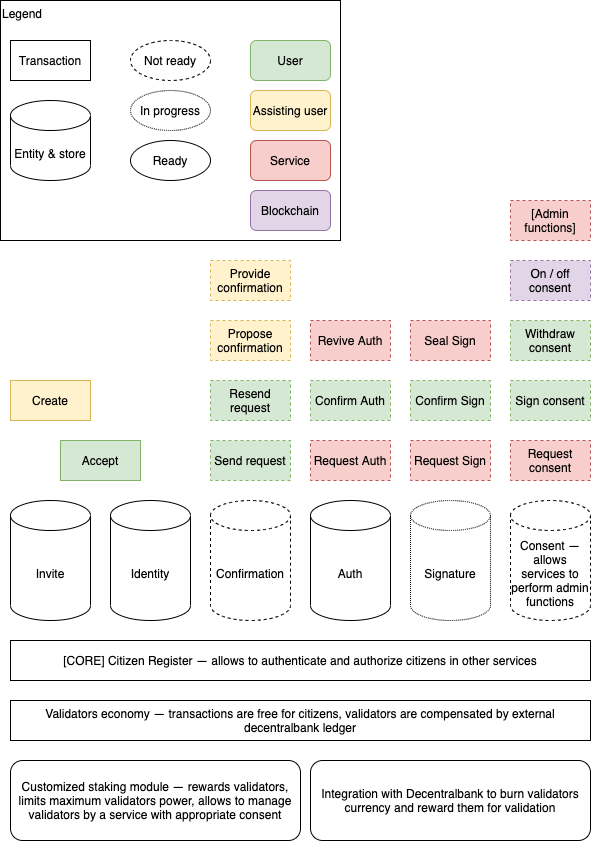

The diagram above was exported from draw.io. Its source (the exported page's mxGraphModel, read from the mxfile embedded in the PNG):
<mxGraphModel dx="643" dy="413" grid="1" gridSize="10" guides="1" tooltips="1" connect="1" arrows="1" fold="1" page="1" pageScale="1" pageWidth="1169" pageHeight="827" math="0" shadow="0">
  <root>
    <mxCell id="0" />
    <mxCell id="1" parent="0" />
    <mxCell id="-ohH4mSLQrxmil6yPBsh-70" value="Legend" style="rounded=0;whiteSpace=wrap;html=1;fillColor=none;align=left;verticalAlign=top;" vertex="1" parent="1">
      <mxGeometry x="30" y="40" width="340" height="240" as="geometry" />
    </mxCell>
    <mxCell id="-ohH4mSLQrxmil6yPBsh-1" value="[CORE] Citizen Register — allows to authenticate and authorize citizens in other services" style="rounded=0;whiteSpace=wrap;html=1;" vertex="1" parent="1">
      <mxGeometry x="40" y="680" width="580" height="40" as="geometry" />
    </mxCell>
    <mxCell id="-ohH4mSLQrxmil6yPBsh-2" value="Identity" style="shape=cylinder3;whiteSpace=wrap;html=1;boundedLbl=1;backgroundOutline=1;size=15;" vertex="1" parent="1">
      <mxGeometry x="140" y="540" width="80" height="120" as="geometry" />
    </mxCell>
    <mxCell id="-ohH4mSLQrxmil6yPBsh-3" value="Invite" style="shape=cylinder3;whiteSpace=wrap;html=1;boundedLbl=1;backgroundOutline=1;size=15;" vertex="1" parent="1">
      <mxGeometry x="40" y="540" width="80" height="120" as="geometry" />
    </mxCell>
    <mxCell id="-ohH4mSLQrxmil6yPBsh-4" value="Create" style="rounded=0;whiteSpace=wrap;html=1;fillColor=#fff2cc;strokeColor=#d6b656;" vertex="1" parent="1">
      <mxGeometry x="40" y="420" width="80" height="40" as="geometry" />
    </mxCell>
    <mxCell id="-ohH4mSLQrxmil6yPBsh-6" value="Accept" style="rounded=0;whiteSpace=wrap;html=1;fillColor=#d5e8d4;strokeColor=#82b366;" vertex="1" parent="1">
      <mxGeometry x="90" y="480" width="80" height="40" as="geometry" />
    </mxCell>
    <mxCell id="-ohH4mSLQrxmil6yPBsh-7" value="Auth" style="shape=cylinder3;whiteSpace=wrap;html=1;boundedLbl=1;backgroundOutline=1;size=15;" vertex="1" parent="1">
      <mxGeometry x="340" y="540" width="80" height="120" as="geometry" />
    </mxCell>
    <mxCell id="-ohH4mSLQrxmil6yPBsh-8" value="Signature" style="shape=cylinder3;whiteSpace=wrap;html=1;boundedLbl=1;backgroundOutline=1;size=15;dashed=1;dashPattern=1 1;" vertex="1" parent="1">
      <mxGeometry x="440" y="540" width="80" height="120" as="geometry" />
    </mxCell>
    <mxCell id="-ohH4mSLQrxmil6yPBsh-9" value="Confirmation" style="shape=cylinder3;whiteSpace=wrap;html=1;boundedLbl=1;backgroundOutline=1;size=15;dashed=1;" vertex="1" parent="1">
      <mxGeometry x="240" y="540" width="80" height="120" as="geometry" />
    </mxCell>
    <mxCell id="-ohH4mSLQrxmil6yPBsh-10" value="Request Auth" style="rounded=0;whiteSpace=wrap;html=1;dashed=1;fillColor=#f8cecc;strokeColor=#b85450;" vertex="1" parent="1">
      <mxGeometry x="340" y="480" width="80" height="40" as="geometry" />
    </mxCell>
    <mxCell id="-ohH4mSLQrxmil6yPBsh-11" value="Confirm Auth" style="rounded=0;whiteSpace=wrap;html=1;dashed=1;fillColor=#d5e8d4;strokeColor=#82b366;" vertex="1" parent="1">
      <mxGeometry x="340" y="420" width="80" height="40" as="geometry" />
    </mxCell>
    <mxCell id="-ohH4mSLQrxmil6yPBsh-12" value="Revive Auth" style="rounded=0;whiteSpace=wrap;html=1;dashed=1;fillColor=#f8cecc;strokeColor=#b85450;" vertex="1" parent="1">
      <mxGeometry x="340" y="360" width="80" height="40" as="geometry" />
    </mxCell>
    <mxCell id="-ohH4mSLQrxmil6yPBsh-13" value="Request Sign" style="rounded=0;whiteSpace=wrap;html=1;dashed=1;fillColor=#f8cecc;strokeColor=#b85450;" vertex="1" parent="1">
      <mxGeometry x="440" y="480" width="80" height="40" as="geometry" />
    </mxCell>
    <mxCell id="-ohH4mSLQrxmil6yPBsh-14" value="Confirm Sign" style="rounded=0;whiteSpace=wrap;html=1;dashed=1;fillColor=#d5e8d4;strokeColor=#82b366;" vertex="1" parent="1">
      <mxGeometry x="440" y="420" width="80" height="40" as="geometry" />
    </mxCell>
    <mxCell id="-ohH4mSLQrxmil6yPBsh-16" value="Send request" style="rounded=0;whiteSpace=wrap;html=1;dashed=1;fillColor=#d5e8d4;strokeColor=#82b366;" vertex="1" parent="1">
      <mxGeometry x="240" y="480" width="80" height="40" as="geometry" />
    </mxCell>
    <mxCell id="-ohH4mSLQrxmil6yPBsh-17" value="Seal Sign" style="rounded=0;whiteSpace=wrap;html=1;dashed=1;fillColor=#f8cecc;strokeColor=#b85450;" vertex="1" parent="1">
      <mxGeometry x="440" y="360" width="80" height="40" as="geometry" />
    </mxCell>
    <mxCell id="-ohH4mSLQrxmil6yPBsh-18" value="Resend request" style="rounded=0;whiteSpace=wrap;html=1;dashed=1;fillColor=#d5e8d4;strokeColor=#82b366;" vertex="1" parent="1">
      <mxGeometry x="240" y="420" width="80" height="40" as="geometry" />
    </mxCell>
    <mxCell id="-ohH4mSLQrxmil6yPBsh-19" value="Propose confirmation" style="rounded=0;whiteSpace=wrap;html=1;dashed=1;fillColor=#fff2cc;strokeColor=#d6b656;" vertex="1" parent="1">
      <mxGeometry x="240" y="360" width="80" height="40" as="geometry" />
    </mxCell>
    <mxCell id="-ohH4mSLQrxmil6yPBsh-20" value="Provide confirmation" style="rounded=0;whiteSpace=wrap;html=1;dashed=1;fillColor=#fff2cc;strokeColor=#d6b656;" vertex="1" parent="1">
      <mxGeometry x="240" y="300" width="80" height="40" as="geometry" />
    </mxCell>
    <mxCell id="-ohH4mSLQrxmil6yPBsh-22" value="Consent — allows services to perform admin functions" style="shape=cylinder3;whiteSpace=wrap;html=1;boundedLbl=1;backgroundOutline=1;size=15;dashed=1;" vertex="1" parent="1">
      <mxGeometry x="540" y="540" width="80" height="120" as="geometry" />
    </mxCell>
    <mxCell id="-ohH4mSLQrxmil6yPBsh-23" value="Request consent" style="rounded=0;whiteSpace=wrap;html=1;dashed=1;fillColor=#f8cecc;strokeColor=#b85450;" vertex="1" parent="1">
      <mxGeometry x="540" y="480" width="80" height="40" as="geometry" />
    </mxCell>
    <mxCell id="-ohH4mSLQrxmil6yPBsh-24" value="Sign consent" style="rounded=0;whiteSpace=wrap;html=1;dashed=1;fillColor=#d5e8d4;strokeColor=#82b366;" vertex="1" parent="1">
      <mxGeometry x="540" y="420" width="80" height="40" as="geometry" />
    </mxCell>
    <mxCell id="-ohH4mSLQrxmil6yPBsh-25" value="Withdraw consent" style="rounded=0;whiteSpace=wrap;html=1;dashed=1;fillColor=#d5e8d4;strokeColor=#82b366;" vertex="1" parent="1">
      <mxGeometry x="540" y="360" width="80" height="40" as="geometry" />
    </mxCell>
    <mxCell id="-ohH4mSLQrxmil6yPBsh-58" value="On / off consent" style="rounded=0;whiteSpace=wrap;html=1;dashed=1;fillColor=#e1d5e7;strokeColor=#9673a6;" vertex="1" parent="1">
      <mxGeometry x="540" y="300" width="80" height="40" as="geometry" />
    </mxCell>
    <mxCell id="-ohH4mSLQrxmil6yPBsh-60" value="Transaction" style="rounded=0;whiteSpace=wrap;html=1;" vertex="1" parent="1">
      <mxGeometry x="40" y="80" width="80" height="40" as="geometry" />
    </mxCell>
    <mxCell id="-ohH4mSLQrxmil6yPBsh-61" value="Entity &amp;amp; store" style="shape=cylinder3;whiteSpace=wrap;html=1;boundedLbl=1;backgroundOutline=1;size=15;" vertex="1" parent="1">
      <mxGeometry x="40" y="140" width="80" height="80" as="geometry" />
    </mxCell>
    <mxCell id="-ohH4mSLQrxmil6yPBsh-63" value="Not ready" style="ellipse;whiteSpace=wrap;html=1;rounded=0;dashed=1;" vertex="1" parent="1">
      <mxGeometry x="160" y="80" width="80" height="40" as="geometry" />
    </mxCell>
    <mxCell id="-ohH4mSLQrxmil6yPBsh-64" value="Ready" style="ellipse;whiteSpace=wrap;html=1;rounded=0;" vertex="1" parent="1">
      <mxGeometry x="160" y="180" width="80" height="40" as="geometry" />
    </mxCell>
    <mxCell id="-ohH4mSLQrxmil6yPBsh-65" value="In progress" style="ellipse;whiteSpace=wrap;html=1;rounded=0;dashed=1;dashPattern=1 1;" vertex="1" parent="1">
      <mxGeometry x="160" y="130" width="80" height="40" as="geometry" />
    </mxCell>
    <mxCell id="-ohH4mSLQrxmil6yPBsh-66" value="User" style="rounded=1;whiteSpace=wrap;html=1;fillColor=#d5e8d4;strokeColor=#82b366;" vertex="1" parent="1">
      <mxGeometry x="280" y="80" width="80" height="40" as="geometry" />
    </mxCell>
    <mxCell id="-ohH4mSLQrxmil6yPBsh-67" value="Assisting user" style="rounded=1;whiteSpace=wrap;html=1;fillColor=#fff2cc;strokeColor=#d6b656;" vertex="1" parent="1">
      <mxGeometry x="280" y="130" width="80" height="40" as="geometry" />
    </mxCell>
    <mxCell id="-ohH4mSLQrxmil6yPBsh-68" value="Service" style="rounded=1;whiteSpace=wrap;html=1;fillColor=#f8cecc;strokeColor=#b85450;" vertex="1" parent="1">
      <mxGeometry x="280" y="180" width="80" height="40" as="geometry" />
    </mxCell>
    <mxCell id="-ohH4mSLQrxmil6yPBsh-69" value="Blockchain" style="rounded=1;whiteSpace=wrap;html=1;fillColor=#e1d5e7;strokeColor=#9673a6;" vertex="1" parent="1">
      <mxGeometry x="280" y="230" width="80" height="40" as="geometry" />
    </mxCell>
    <mxCell id="-ohH4mSLQrxmil6yPBsh-71" value="[Admin functions]" style="rounded=0;whiteSpace=wrap;html=1;dashed=1;fillColor=#f8cecc;strokeColor=#b85450;" vertex="1" parent="1">
      <mxGeometry x="540" y="240" width="80" height="40" as="geometry" />
    </mxCell>
    <mxCell id="-ohH4mSLQrxmil6yPBsh-72" value="Validators economy — transactions are free for citizens, validators are compensated by external decentralbank ledger" style="rounded=0;whiteSpace=wrap;html=1;" vertex="1" parent="1">
      <mxGeometry x="40" y="740" width="580" height="40" as="geometry" />
    </mxCell>
    <mxCell id="-ohH4mSLQrxmil6yPBsh-74" value="Customized staking module — rewards validators, limits maximum validators power, allows to manage validators by a service with appropriate consent" style="rounded=1;whiteSpace=wrap;html=1;" vertex="1" parent="1">
      <mxGeometry x="40" y="800" width="290" height="80" as="geometry" />
    </mxCell>
    <mxCell id="-ohH4mSLQrxmil6yPBsh-75" value="Integration with Decentralbank to burn validators currency and reward them for validation" style="rounded=1;whiteSpace=wrap;html=1;" vertex="1" parent="1">
      <mxGeometry x="340" y="800" width="280" height="80" as="geometry" />
    </mxCell>
  </root>
</mxGraphModel>